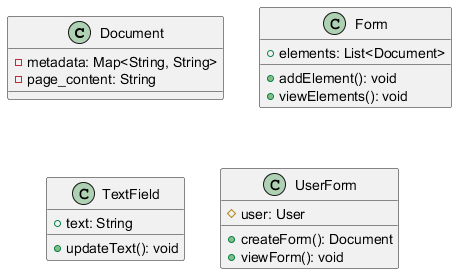

The diagram above was rendered by PlantUML. Its source (embedded in the PNG):
@startuml
class Document {
    - metadata: Map<String, String>
    - page_content: String
}

class Form {
    + elements: List<Document>
    + addElement(): void
    + viewElements(): void
}

class TextField {
    + text: String
    + updateText(): void
}

class UserForm {
    # user: User
    + createForm(): Document
    + viewForm(): void
}

@enduml